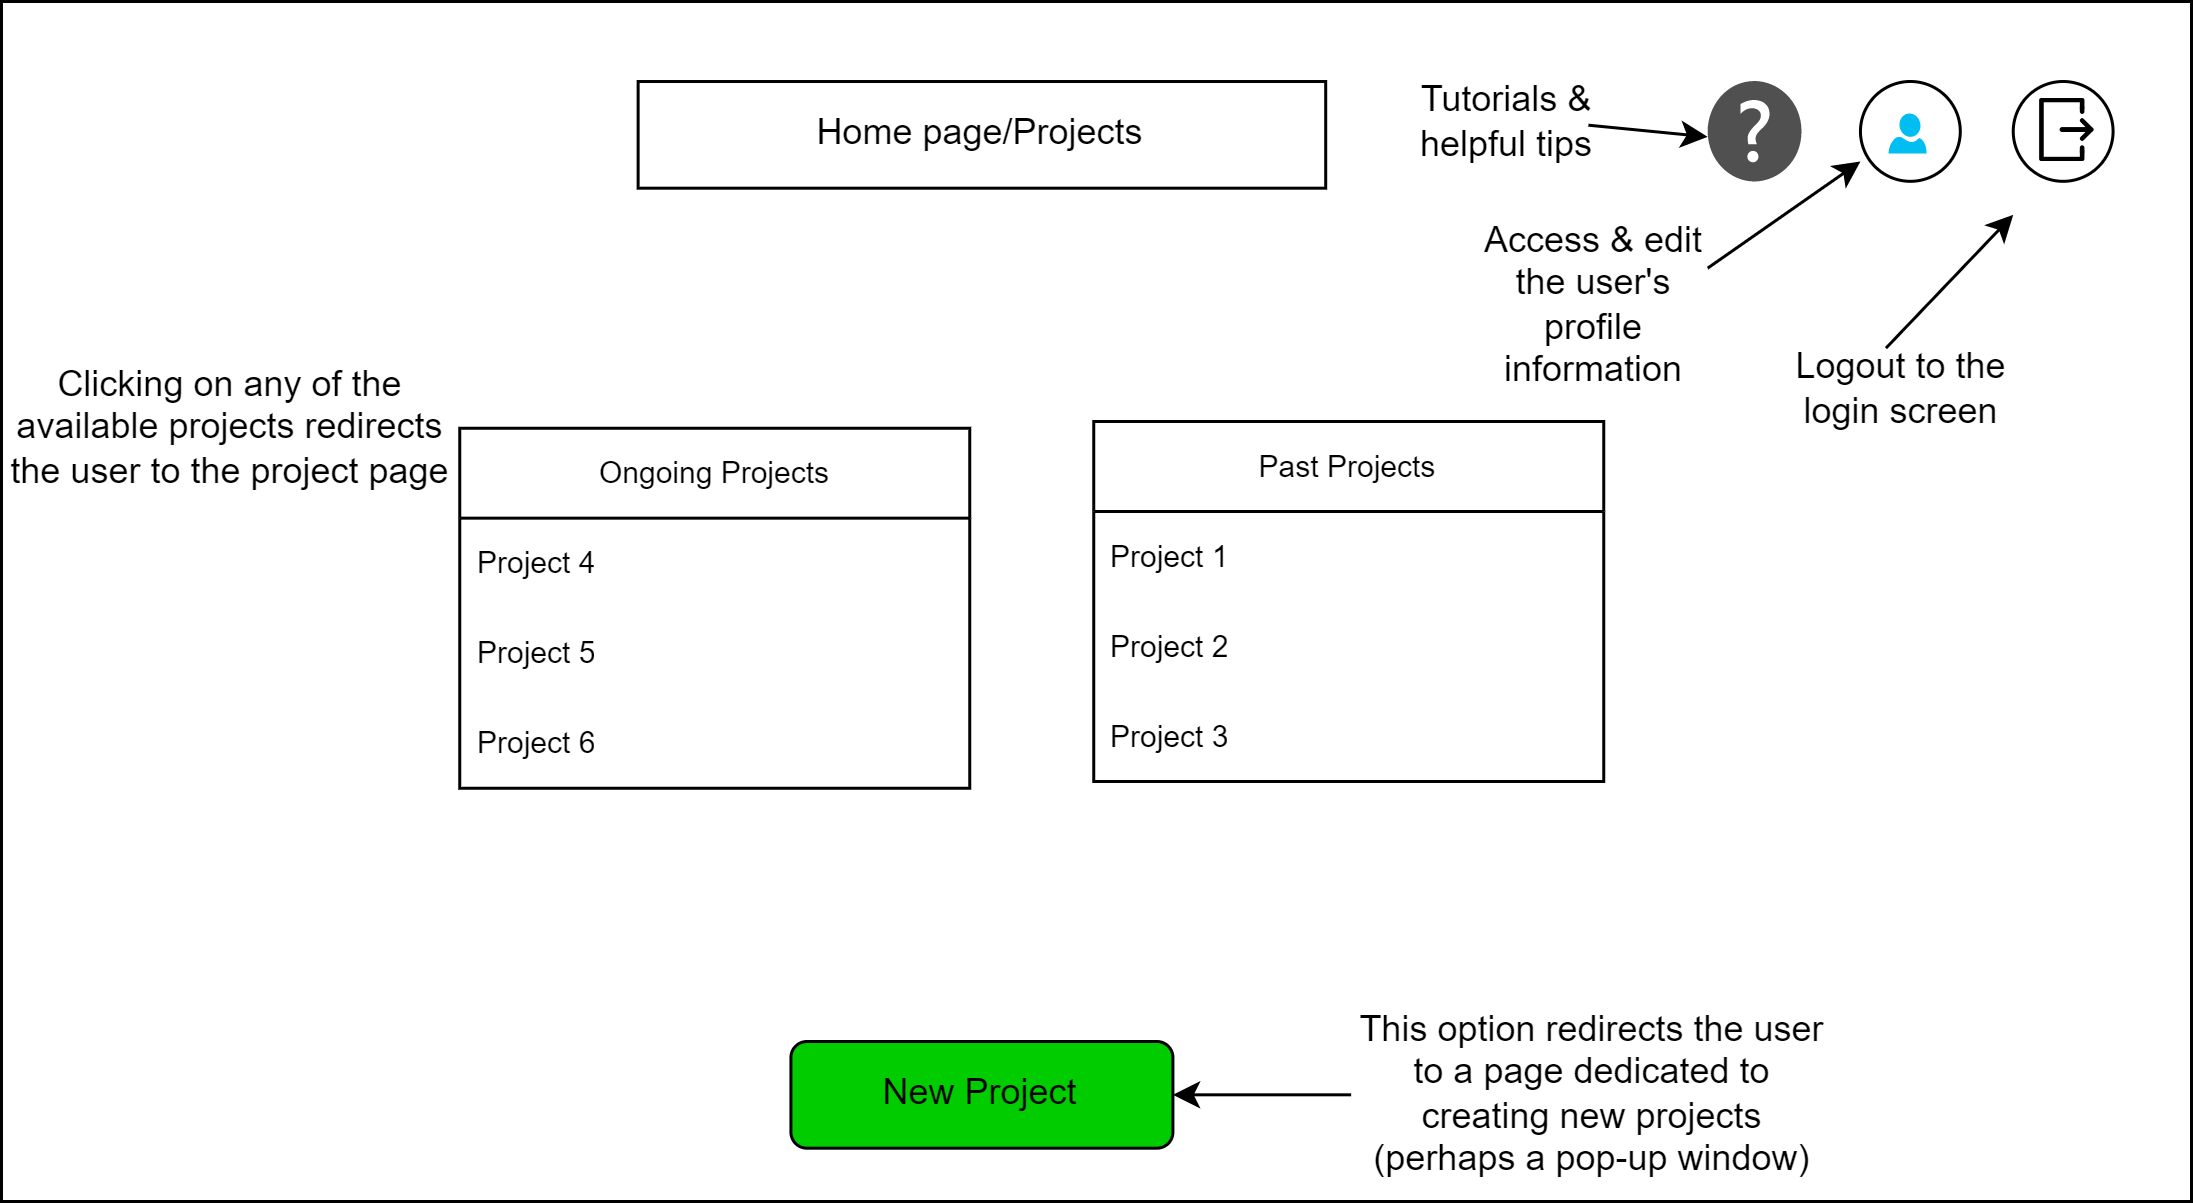

The diagram above was exported from draw.io. Its source (the exported page's mxGraphModel, read from the mxfile embedded in the PNG):
<mxGraphModel dx="910" dy="423" grid="1" gridSize="10" guides="1" tooltips="1" connect="1" arrows="1" fold="1" page="1" pageScale="1" pageWidth="850" pageHeight="1400" math="0" shadow="0">
  <root>
    <mxCell id="0" />
    <mxCell id="1" parent="0" />
    <mxCell id="hMZLR5nUtZSt8RVyLEDQ-1" value="" style="group" vertex="1" connectable="0" parent="1">
      <mxGeometry x="70" y="420" width="730" height="400" as="geometry" />
    </mxCell>
    <mxCell id="hMZLR5nUtZSt8RVyLEDQ-2" value="" style="rounded=0;whiteSpace=wrap;html=1;" vertex="1" parent="hMZLR5nUtZSt8RVyLEDQ-1">
      <mxGeometry width="730" height="400" as="geometry" />
    </mxCell>
    <mxCell id="hMZLR5nUtZSt8RVyLEDQ-3" value="Home page/Projects" style="text;html=1;strokeColor=default;fillColor=none;align=center;verticalAlign=middle;whiteSpace=wrap;rounded=0;" vertex="1" parent="hMZLR5nUtZSt8RVyLEDQ-1">
      <mxGeometry x="212.20930232558138" y="26.666666666666664" width="229.1860465116279" height="35.55555555555556" as="geometry" />
    </mxCell>
    <mxCell id="hMZLR5nUtZSt8RVyLEDQ-4" value="Clicking on any of the available projects redirects the user to the project page" style="text;html=1;strokeColor=none;fillColor=none;align=center;verticalAlign=middle;whiteSpace=wrap;rounded=0;" vertex="1" parent="hMZLR5nUtZSt8RVyLEDQ-1">
      <mxGeometry x="0.0034883720930238837" y="71.11222222222223" width="152.7906976744186" height="142.22222222222223" as="geometry" />
    </mxCell>
    <mxCell id="hMZLR5nUtZSt8RVyLEDQ-5" value="" style="sketch=0;pointerEvents=1;shadow=0;dashed=0;html=1;strokeColor=none;fillColor=#505050;labelPosition=center;verticalLabelPosition=bottom;verticalAlign=top;outlineConnect=0;align=center;shape=mxgraph.office.concepts.help;" vertex="1" parent="hMZLR5nUtZSt8RVyLEDQ-1">
      <mxGeometry x="568.72" y="26.5" width="31.28" height="33.5" as="geometry" />
    </mxCell>
    <mxCell id="hMZLR5nUtZSt8RVyLEDQ-6" value="" style="rounded=1;whiteSpace=wrap;html=1;labelBackgroundColor=#444444;strokeColor=default;fontSize=10;fontColor=#000000;fillColor=#00CC00;" vertex="1" parent="hMZLR5nUtZSt8RVyLEDQ-1">
      <mxGeometry x="263.1395348837209" y="346.66666666666663" width="127.32558139534883" height="35.55555555555556" as="geometry" />
    </mxCell>
    <mxCell id="hMZLR5nUtZSt8RVyLEDQ-7" value="New Project" style="text;html=1;strokeColor=none;fillColor=none;align=center;verticalAlign=middle;whiteSpace=wrap;rounded=0;" vertex="1" parent="hMZLR5nUtZSt8RVyLEDQ-1">
      <mxGeometry x="282.23837209302326" y="351.1111111111111" width="89.12790697674417" height="26.666666666666664" as="geometry" />
    </mxCell>
    <mxCell id="hMZLR5nUtZSt8RVyLEDQ-8" value="" style="verticalLabelPosition=bottom;html=1;verticalAlign=top;align=center;strokeColor=none;fillColor=#00BEF2;shape=mxgraph.azure.user;" vertex="1" parent="hMZLR5nUtZSt8RVyLEDQ-1">
      <mxGeometry x="628.9883720930233" y="37.33333333333333" width="12.732558139534882" height="13.333333333333332" as="geometry" />
    </mxCell>
    <mxCell id="hMZLR5nUtZSt8RVyLEDQ-9" value="" style="ellipse;whiteSpace=wrap;html=1;aspect=fixed;strokeColor=default;fillColor=none;" vertex="1" parent="hMZLR5nUtZSt8RVyLEDQ-1">
      <mxGeometry x="619.6511627906976" y="26.666666666666664" width="33.27635327635328" height="33.27635327635328" as="geometry" />
    </mxCell>
    <mxCell id="hMZLR5nUtZSt8RVyLEDQ-10" value="" style="ellipse;whiteSpace=wrap;html=1;aspect=fixed;strokeColor=default;fillColor=none;" vertex="1" parent="hMZLR5nUtZSt8RVyLEDQ-1">
      <mxGeometry x="670.5813953488372" y="26.666666666666664" width="33.27635327635328" height="33.27635327635328" as="geometry" />
    </mxCell>
    <mxCell id="hMZLR5nUtZSt8RVyLEDQ-11" value="" style="shape=image;html=1;verticalAlign=top;verticalLabelPosition=bottom;labelBackgroundColor=#ffffff;imageAspect=0;aspect=fixed;image=https://cdn3.iconfinder.com/data/icons/user-interface-169/32/logout-128.png;strokeColor=default;fillColor=none;" vertex="1" parent="hMZLR5nUtZSt8RVyLEDQ-1">
      <mxGeometry x="675.25" y="31.11111111111111" width="24.125356125356124" height="24.125356125356124" as="geometry" />
    </mxCell>
    <mxCell id="hMZLR5nUtZSt8RVyLEDQ-12" value="This option redirects the user to a page dedicated to creating new projects (perhaps a pop-up window)" style="text;html=1;strokeColor=none;fillColor=none;align=center;verticalAlign=middle;whiteSpace=wrap;rounded=0;" vertex="1" parent="hMZLR5nUtZSt8RVyLEDQ-1">
      <mxGeometry x="449.8837209302325" y="351.1111111111111" width="161.27906976744185" height="26.666666666666664" as="geometry" />
    </mxCell>
    <mxCell id="hMZLR5nUtZSt8RVyLEDQ-13" value="" style="endArrow=classic;html=1;rounded=0;entryX=1;entryY=0.5;entryDx=0;entryDy=0;exitX=0;exitY=0.5;exitDx=0;exitDy=0;" edge="1" parent="hMZLR5nUtZSt8RVyLEDQ-1" source="hMZLR5nUtZSt8RVyLEDQ-12" target="hMZLR5nUtZSt8RVyLEDQ-6">
      <mxGeometry width="50" height="50" relative="1" as="geometry">
        <mxPoint x="763.9534883720929" y="400" as="sourcePoint" />
        <mxPoint x="806.3953488372093" y="355.55555555555554" as="targetPoint" />
      </mxGeometry>
    </mxCell>
    <mxCell id="hMZLR5nUtZSt8RVyLEDQ-14" value="" style="endArrow=classic;html=1;rounded=0;startSize=11;jumpStyle=none;jumpSize=14;" edge="1" parent="hMZLR5nUtZSt8RVyLEDQ-1">
      <mxGeometry width="50" height="50" relative="1" as="geometry">
        <mxPoint x="628.1395348837209" y="115.55555555555554" as="sourcePoint" />
        <mxPoint x="670.5813953488372" y="71.11111111111111" as="targetPoint" />
      </mxGeometry>
    </mxCell>
    <mxCell id="hMZLR5nUtZSt8RVyLEDQ-15" value="Logout to the login screen" style="text;html=1;strokeColor=none;fillColor=none;align=center;verticalAlign=middle;whiteSpace=wrap;rounded=0;" vertex="1" parent="hMZLR5nUtZSt8RVyLEDQ-1">
      <mxGeometry x="586.546511627907" y="115.55555555555554" width="92.52325581395348" height="26.666666666666664" as="geometry" />
    </mxCell>
    <mxCell id="hMZLR5nUtZSt8RVyLEDQ-16" value="" style="endArrow=classic;html=1;rounded=0;startSize=11;jumpStyle=none;jumpSize=14;" edge="1" parent="hMZLR5nUtZSt8RVyLEDQ-1">
      <mxGeometry width="50" height="50" relative="1" as="geometry">
        <mxPoint x="568.7209302325581" y="88.88888888888889" as="sourcePoint" />
        <mxPoint x="619.6511627906976" y="53.33333333333333" as="targetPoint" />
      </mxGeometry>
    </mxCell>
    <mxCell id="hMZLR5nUtZSt8RVyLEDQ-17" value="Access &amp;amp; edit the user's profile information" style="text;html=1;strokeColor=none;fillColor=none;align=center;verticalAlign=middle;whiteSpace=wrap;rounded=0;" vertex="1" parent="hMZLR5nUtZSt8RVyLEDQ-1">
      <mxGeometry x="493.1744186046512" y="70" width="75.54651162790697" height="62.22222222222222" as="geometry" />
    </mxCell>
    <mxCell id="hMZLR5nUtZSt8RVyLEDQ-18" value="Tutorials &amp;amp; helpful tips" style="text;html=1;strokeColor=none;fillColor=none;align=center;verticalAlign=middle;whiteSpace=wrap;rounded=0;" vertex="1" parent="hMZLR5nUtZSt8RVyLEDQ-1">
      <mxGeometry x="469.9976744186046" y="26.6633333333333" width="64.08720930232558" height="26.666666666666664" as="geometry" />
    </mxCell>
    <mxCell id="hMZLR5nUtZSt8RVyLEDQ-19" value="" style="endArrow=classic;html=1;rounded=0;startSize=11;jumpStyle=none;jumpSize=14;" edge="1" parent="hMZLR5nUtZSt8RVyLEDQ-1">
      <mxGeometry width="50" height="50" relative="1" as="geometry">
        <mxPoint x="528.98" y="41.23000000000002" as="sourcePoint" />
        <mxPoint x="568.72" y="45.120000000000005" as="targetPoint" />
      </mxGeometry>
    </mxCell>
    <mxCell id="hMZLR5nUtZSt8RVyLEDQ-20" value="Past Projects" style="swimlane;fontStyle=0;childLayout=stackLayout;horizontal=1;startSize=30;horizontalStack=0;resizeParent=1;resizeParentMax=0;resizeLast=0;collapsible=1;marginBottom=0;whiteSpace=wrap;html=1;fontSize=10;" vertex="1" parent="hMZLR5nUtZSt8RVyLEDQ-1">
      <mxGeometry x="364.08" y="140" width="170" height="120" as="geometry" />
    </mxCell>
    <mxCell id="hMZLR5nUtZSt8RVyLEDQ-21" value="Project 1" style="text;strokeColor=none;fillColor=none;align=left;verticalAlign=middle;spacingLeft=4;spacingRight=4;overflow=hidden;points=[[0,0.5],[1,0.5]];portConstraint=eastwest;rotatable=0;whiteSpace=wrap;html=1;fontSize=10;" vertex="1" parent="hMZLR5nUtZSt8RVyLEDQ-20">
      <mxGeometry y="30" width="170" height="30" as="geometry" />
    </mxCell>
    <mxCell id="hMZLR5nUtZSt8RVyLEDQ-22" value="Project 2" style="text;strokeColor=none;fillColor=none;align=left;verticalAlign=middle;spacingLeft=4;spacingRight=4;overflow=hidden;points=[[0,0.5],[1,0.5]];portConstraint=eastwest;rotatable=0;whiteSpace=wrap;html=1;fontSize=10;" vertex="1" parent="hMZLR5nUtZSt8RVyLEDQ-20">
      <mxGeometry y="60" width="170" height="30" as="geometry" />
    </mxCell>
    <mxCell id="hMZLR5nUtZSt8RVyLEDQ-23" value="Project 3" style="text;strokeColor=none;fillColor=none;align=left;verticalAlign=middle;spacingLeft=4;spacingRight=4;overflow=hidden;points=[[0,0.5],[1,0.5]];portConstraint=eastwest;rotatable=0;whiteSpace=wrap;html=1;fontSize=10;" vertex="1" parent="hMZLR5nUtZSt8RVyLEDQ-20">
      <mxGeometry y="90" width="170" height="30" as="geometry" />
    </mxCell>
    <mxCell id="hMZLR5nUtZSt8RVyLEDQ-24" value="Ongoing Projects" style="swimlane;fontStyle=0;childLayout=stackLayout;horizontal=1;startSize=30;horizontalStack=0;resizeParent=1;resizeParentMax=0;resizeLast=0;collapsible=1;marginBottom=0;whiteSpace=wrap;html=1;fontSize=10;" vertex="1" parent="hMZLR5nUtZSt8RVyLEDQ-1">
      <mxGeometry x="152.79" y="142.22000000000003" width="170" height="120" as="geometry" />
    </mxCell>
    <mxCell id="hMZLR5nUtZSt8RVyLEDQ-25" value="Project 4" style="text;strokeColor=none;fillColor=none;align=left;verticalAlign=middle;spacingLeft=4;spacingRight=4;overflow=hidden;points=[[0,0.5],[1,0.5]];portConstraint=eastwest;rotatable=0;whiteSpace=wrap;html=1;fontSize=10;" vertex="1" parent="hMZLR5nUtZSt8RVyLEDQ-24">
      <mxGeometry y="30" width="170" height="30" as="geometry" />
    </mxCell>
    <mxCell id="hMZLR5nUtZSt8RVyLEDQ-26" value="Project 5" style="text;strokeColor=none;fillColor=none;align=left;verticalAlign=middle;spacingLeft=4;spacingRight=4;overflow=hidden;points=[[0,0.5],[1,0.5]];portConstraint=eastwest;rotatable=0;whiteSpace=wrap;html=1;fontSize=10;" vertex="1" parent="hMZLR5nUtZSt8RVyLEDQ-24">
      <mxGeometry y="60" width="170" height="30" as="geometry" />
    </mxCell>
    <mxCell id="hMZLR5nUtZSt8RVyLEDQ-27" value="Project 6" style="text;strokeColor=none;fillColor=none;align=left;verticalAlign=middle;spacingLeft=4;spacingRight=4;overflow=hidden;points=[[0,0.5],[1,0.5]];portConstraint=eastwest;rotatable=0;whiteSpace=wrap;html=1;fontSize=10;" vertex="1" parent="hMZLR5nUtZSt8RVyLEDQ-24">
      <mxGeometry y="90" width="170" height="30" as="geometry" />
    </mxCell>
  </root>
</mxGraphModel>